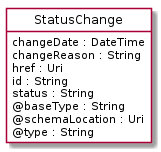

The diagram above was rendered by PlantUML. Its source (embedded in the PNG):
@startuml
hide circle
hide methods
hide stereotype
show <<Enumeration>> stereotype
skinparam class {
   BackgroundColor<<Enumeration>> #E6F5F7
   BackgroundColor<<Ref>> #FFFFE0
   BackgroundColor<<Pivot>> #FFFFFFF
   BackgroundColor<<SimpleType>> #E2F0DA
   BackgroundColor #FCF2E3
}

class StatusChange <<Pivot>> {
    changeDate : DateTime
    changeReason : String
    href : Uri
    id : String
    status : String
    @baseType : String
    @schemaLocation : Uri
    @type : String
}


@enduml